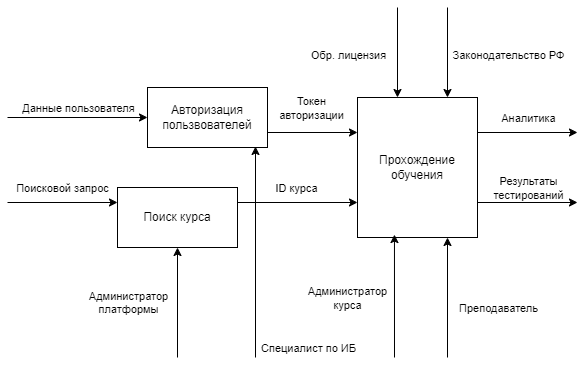

The diagram above was exported from draw.io. Its source (the exported page's mxGraphModel, read from the mxfile embedded in the PNG):
<mxGraphModel dx="1434" dy="836" grid="1" gridSize="10" guides="1" tooltips="1" connect="1" arrows="1" fold="1" page="1" pageScale="1" pageWidth="850" pageHeight="1100" math="0" shadow="0">
  <root>
    <mxCell id="0" />
    <mxCell id="1" parent="0" />
    <mxCell id="Xx3fCIqhDptWspu9Eww2-1" value="Авторизация&lt;br&gt;пользвователей" style="rounded=0;whiteSpace=wrap;html=1;" vertex="1" parent="1">
      <mxGeometry x="200" y="200" width="120" height="60" as="geometry" />
    </mxCell>
    <mxCell id="Xx3fCIqhDptWspu9Eww2-2" value="Поиск курса" style="rounded=0;whiteSpace=wrap;html=1;" vertex="1" parent="1">
      <mxGeometry x="170" y="300" width="120" height="60" as="geometry" />
    </mxCell>
    <mxCell id="Xx3fCIqhDptWspu9Eww2-3" value="Прохождение обучения" style="rounded=0;whiteSpace=wrap;html=1;" vertex="1" parent="1">
      <mxGeometry x="410" y="210" width="120" height="140" as="geometry" />
    </mxCell>
    <mxCell id="Xx3fCIqhDptWspu9Eww2-4" value="" style="endArrow=classic;html=1;rounded=0;entryX=0;entryY=0.5;entryDx=0;entryDy=0;" edge="1" parent="1" target="Xx3fCIqhDptWspu9Eww2-1">
      <mxGeometry width="50" height="50" relative="1" as="geometry">
        <mxPoint x="60" y="230" as="sourcePoint" />
        <mxPoint x="60" y="210" as="targetPoint" />
      </mxGeometry>
    </mxCell>
    <mxCell id="Xx3fCIqhDptWspu9Eww2-5" value="Данные пользователя" style="edgeLabel;html=1;align=center;verticalAlign=middle;resizable=0;points=[];" vertex="1" connectable="0" parent="Xx3fCIqhDptWspu9Eww2-4">
      <mxGeometry x="-0.0857" y="3" relative="1" as="geometry">
        <mxPoint x="6" y="-7" as="offset" />
      </mxGeometry>
    </mxCell>
    <mxCell id="Xx3fCIqhDptWspu9Eww2-6" value="" style="endArrow=classic;html=1;rounded=0;entryX=0;entryY=0.25;entryDx=0;entryDy=0;" edge="1" parent="1" target="Xx3fCIqhDptWspu9Eww2-2">
      <mxGeometry width="50" height="50" relative="1" as="geometry">
        <mxPoint x="60" y="315" as="sourcePoint" />
        <mxPoint x="100" y="290" as="targetPoint" />
      </mxGeometry>
    </mxCell>
    <mxCell id="Xx3fCIqhDptWspu9Eww2-7" value="Поисковой запрос" style="edgeLabel;html=1;align=center;verticalAlign=middle;resizable=0;points=[];" vertex="1" connectable="0" parent="Xx3fCIqhDptWspu9Eww2-6">
      <mxGeometry x="-0.0143" y="-3" relative="1" as="geometry">
        <mxPoint y="-18" as="offset" />
      </mxGeometry>
    </mxCell>
    <mxCell id="Xx3fCIqhDptWspu9Eww2-8" value="" style="endArrow=classic;html=1;rounded=0;entryX=0.5;entryY=1;entryDx=0;entryDy=0;" edge="1" parent="1" target="Xx3fCIqhDptWspu9Eww2-2">
      <mxGeometry width="50" height="50" relative="1" as="geometry">
        <mxPoint x="230" y="470" as="sourcePoint" />
        <mxPoint x="230" y="450" as="targetPoint" />
      </mxGeometry>
    </mxCell>
    <mxCell id="Xx3fCIqhDptWspu9Eww2-9" value="Администратор&lt;br&gt;платформы&lt;div&gt;&lt;br/&gt;&lt;/div&gt;" style="edgeLabel;html=1;align=center;verticalAlign=middle;resizable=0;points=[];" vertex="1" connectable="0" parent="Xx3fCIqhDptWspu9Eww2-8">
      <mxGeometry x="-0.1091" y="-3" relative="1" as="geometry">
        <mxPoint x="-53" as="offset" />
      </mxGeometry>
    </mxCell>
    <mxCell id="Xx3fCIqhDptWspu9Eww2-10" value="" style="endArrow=classic;html=1;rounded=0;entryX=0.9;entryY=0.983;entryDx=0;entryDy=0;entryPerimeter=0;" edge="1" parent="1" target="Xx3fCIqhDptWspu9Eww2-1">
      <mxGeometry width="50" height="50" relative="1" as="geometry">
        <mxPoint x="308" y="470" as="sourcePoint" />
        <mxPoint x="360" y="410" as="targetPoint" />
      </mxGeometry>
    </mxCell>
    <mxCell id="Xx3fCIqhDptWspu9Eww2-11" value="Специалист по ИБ" style="edgeLabel;html=1;align=center;verticalAlign=middle;resizable=0;points=[];" vertex="1" connectable="0" parent="Xx3fCIqhDptWspu9Eww2-10">
      <mxGeometry x="-0.4219" relative="1" as="geometry">
        <mxPoint x="52" y="51" as="offset" />
      </mxGeometry>
    </mxCell>
    <mxCell id="Xx3fCIqhDptWspu9Eww2-12" value="" style="endArrow=classic;html=1;rounded=0;exitX=1;exitY=0.75;exitDx=0;exitDy=0;entryX=0;entryY=0.25;entryDx=0;entryDy=0;" edge="1" parent="1" source="Xx3fCIqhDptWspu9Eww2-1" target="Xx3fCIqhDptWspu9Eww2-3">
      <mxGeometry width="50" height="50" relative="1" as="geometry">
        <mxPoint x="330" y="260" as="sourcePoint" />
        <mxPoint x="380" y="210" as="targetPoint" />
      </mxGeometry>
    </mxCell>
    <mxCell id="Xx3fCIqhDptWspu9Eww2-13" value="Токен&lt;br&gt;авторизации" style="edgeLabel;html=1;align=center;verticalAlign=middle;resizable=0;points=[];" vertex="1" connectable="0" parent="Xx3fCIqhDptWspu9Eww2-12">
      <mxGeometry x="-0.0444" relative="1" as="geometry">
        <mxPoint y="-25" as="offset" />
      </mxGeometry>
    </mxCell>
    <mxCell id="Xx3fCIqhDptWspu9Eww2-14" value="" style="endArrow=classic;html=1;rounded=0;exitX=1;exitY=0.25;exitDx=0;exitDy=0;entryX=0;entryY=0.75;entryDx=0;entryDy=0;" edge="1" parent="1" source="Xx3fCIqhDptWspu9Eww2-2" target="Xx3fCIqhDptWspu9Eww2-3">
      <mxGeometry width="50" height="50" relative="1" as="geometry">
        <mxPoint x="420" y="380" as="sourcePoint" />
        <mxPoint x="470" y="330" as="targetPoint" />
      </mxGeometry>
    </mxCell>
    <mxCell id="Xx3fCIqhDptWspu9Eww2-24" value="ID курса" style="edgeLabel;html=1;align=center;verticalAlign=middle;resizable=0;points=[];" vertex="1" connectable="0" parent="Xx3fCIqhDptWspu9Eww2-14">
      <mxGeometry x="-0.0333" y="3" relative="1" as="geometry">
        <mxPoint y="-12" as="offset" />
      </mxGeometry>
    </mxCell>
    <mxCell id="Xx3fCIqhDptWspu9Eww2-16" value="" style="endArrow=classic;html=1;rounded=0;entryX=0.75;entryY=0;entryDx=0;entryDy=0;" edge="1" parent="1" target="Xx3fCIqhDptWspu9Eww2-3">
      <mxGeometry width="50" height="50" relative="1" as="geometry">
        <mxPoint x="500" y="120" as="sourcePoint" />
        <mxPoint x="510" y="110" as="targetPoint" />
      </mxGeometry>
    </mxCell>
    <mxCell id="Xx3fCIqhDptWspu9Eww2-17" value="Законодательство РФ" style="edgeLabel;html=1;align=center;verticalAlign=middle;resizable=0;points=[];" vertex="1" connectable="0" parent="Xx3fCIqhDptWspu9Eww2-16">
      <mxGeometry x="0.0444" y="2" relative="1" as="geometry">
        <mxPoint x="58" as="offset" />
      </mxGeometry>
    </mxCell>
    <mxCell id="Xx3fCIqhDptWspu9Eww2-18" value="" style="endArrow=classic;html=1;rounded=0;entryX=0.75;entryY=0;entryDx=0;entryDy=0;" edge="1" parent="1">
      <mxGeometry width="50" height="50" relative="1" as="geometry">
        <mxPoint x="450" y="120" as="sourcePoint" />
        <mxPoint x="450" y="210" as="targetPoint" />
      </mxGeometry>
    </mxCell>
    <mxCell id="Xx3fCIqhDptWspu9Eww2-19" value="Обр. лицензия" style="edgeLabel;html=1;align=center;verticalAlign=middle;resizable=0;points=[];" vertex="1" connectable="0" parent="Xx3fCIqhDptWspu9Eww2-18">
      <mxGeometry x="0.0444" y="2" relative="1" as="geometry">
        <mxPoint x="-52" as="offset" />
      </mxGeometry>
    </mxCell>
    <mxCell id="Xx3fCIqhDptWspu9Eww2-20" value="" style="endArrow=classic;html=1;rounded=0;entryX=0.308;entryY=0.979;entryDx=0;entryDy=0;entryPerimeter=0;" edge="1" parent="1" target="Xx3fCIqhDptWspu9Eww2-3">
      <mxGeometry width="50" height="50" relative="1" as="geometry">
        <mxPoint x="447" y="470" as="sourcePoint" />
        <mxPoint x="500" y="430" as="targetPoint" />
      </mxGeometry>
    </mxCell>
    <mxCell id="Xx3fCIqhDptWspu9Eww2-21" value="Администратор&lt;br&gt;курса" style="edgeLabel;html=1;align=center;verticalAlign=middle;resizable=0;points=[];" vertex="1" connectable="0" parent="Xx3fCIqhDptWspu9Eww2-20">
      <mxGeometry x="-0.3493" relative="1" as="geometry">
        <mxPoint x="-47" y="-20" as="offset" />
      </mxGeometry>
    </mxCell>
    <mxCell id="Xx3fCIqhDptWspu9Eww2-22" value="" style="endArrow=classic;html=1;rounded=0;entryX=0.75;entryY=1;entryDx=0;entryDy=0;" edge="1" parent="1" target="Xx3fCIqhDptWspu9Eww2-3">
      <mxGeometry width="50" height="50" relative="1" as="geometry">
        <mxPoint x="500" y="470" as="sourcePoint" />
        <mxPoint x="550" y="430" as="targetPoint" />
      </mxGeometry>
    </mxCell>
    <mxCell id="Xx3fCIqhDptWspu9Eww2-23" value="Преподаватель" style="edgeLabel;html=1;align=center;verticalAlign=middle;resizable=0;points=[];" vertex="1" connectable="0" parent="Xx3fCIqhDptWspu9Eww2-22">
      <mxGeometry x="-0.1" y="-2" relative="1" as="geometry">
        <mxPoint x="48" y="4" as="offset" />
      </mxGeometry>
    </mxCell>
    <mxCell id="Xx3fCIqhDptWspu9Eww2-25" value="" style="endArrow=classic;html=1;rounded=0;exitX=1;exitY=0.25;exitDx=0;exitDy=0;" edge="1" parent="1" source="Xx3fCIqhDptWspu9Eww2-3">
      <mxGeometry width="50" height="50" relative="1" as="geometry">
        <mxPoint x="580" y="310" as="sourcePoint" />
        <mxPoint x="630" y="245" as="targetPoint" />
      </mxGeometry>
    </mxCell>
    <mxCell id="Xx3fCIqhDptWspu9Eww2-26" value="Аналитика" style="edgeLabel;html=1;align=center;verticalAlign=middle;resizable=0;points=[];" vertex="1" connectable="0" parent="Xx3fCIqhDptWspu9Eww2-25">
      <mxGeometry x="0.08" y="-1" relative="1" as="geometry">
        <mxPoint x="-4" y="-16" as="offset" />
      </mxGeometry>
    </mxCell>
    <mxCell id="Xx3fCIqhDptWspu9Eww2-27" value="" style="endArrow=classic;html=1;rounded=0;exitX=1;exitY=0.75;exitDx=0;exitDy=0;" edge="1" parent="1" source="Xx3fCIqhDptWspu9Eww2-3">
      <mxGeometry width="50" height="50" relative="1" as="geometry">
        <mxPoint x="570" y="330" as="sourcePoint" />
        <mxPoint x="630" y="315" as="targetPoint" />
      </mxGeometry>
    </mxCell>
    <mxCell id="Xx3fCIqhDptWspu9Eww2-28" value="Результаты&lt;br&gt;тестирований" style="edgeLabel;html=1;align=center;verticalAlign=middle;resizable=0;points=[];" vertex="1" connectable="0" parent="Xx3fCIqhDptWspu9Eww2-27">
      <mxGeometry x="0.12" y="1" relative="1" as="geometry">
        <mxPoint x="-6" y="-14" as="offset" />
      </mxGeometry>
    </mxCell>
  </root>
</mxGraphModel>